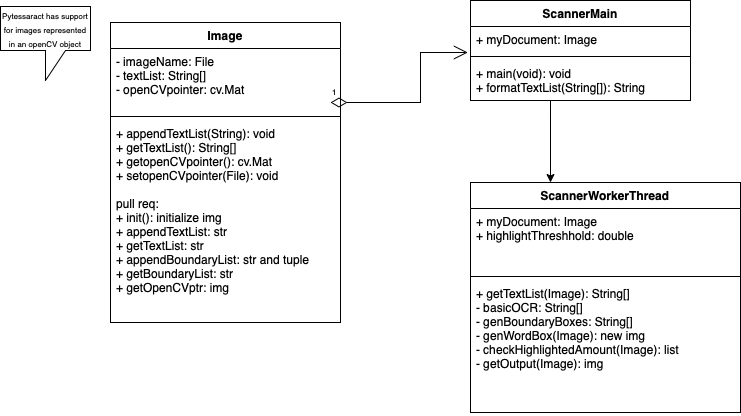

The diagram above was exported from draw.io. Its source (the exported page's mxGraphModel, read from the mxfile embedded in the PNG):
<mxGraphModel dx="910" dy="918" grid="1" gridSize="10" guides="1" tooltips="1" connect="1" arrows="1" fold="1" page="1" pageScale="1" pageWidth="850" pageHeight="1100" math="0" shadow="0">
  <root>
    <mxCell id="0" />
    <mxCell id="1" parent="0" />
    <mxCell id="_RKIDM04wMEkd0Bd_AqP-1" value="ScannerMain" style="swimlane;fontStyle=1;align=center;verticalAlign=top;childLayout=stackLayout;horizontal=1;startSize=26;horizontalStack=0;resizeParent=1;resizeParentMax=0;resizeLast=0;collapsible=1;marginBottom=0;" parent="1" vertex="1">
      <mxGeometry x="560" y="110" width="220" height="100" as="geometry" />
    </mxCell>
    <mxCell id="_RKIDM04wMEkd0Bd_AqP-2" value="+ myDocument: Image" style="text;strokeColor=none;fillColor=none;align=left;verticalAlign=top;spacingLeft=4;spacingRight=4;overflow=hidden;rotatable=0;points=[[0,0.5],[1,0.5]];portConstraint=eastwest;" parent="_RKIDM04wMEkd0Bd_AqP-1" vertex="1">
      <mxGeometry y="26" width="220" height="26" as="geometry" />
    </mxCell>
    <mxCell id="_RKIDM04wMEkd0Bd_AqP-3" value="" style="line;strokeWidth=1;fillColor=none;align=left;verticalAlign=middle;spacingTop=-1;spacingLeft=3;spacingRight=3;rotatable=0;labelPosition=right;points=[];portConstraint=eastwest;" parent="_RKIDM04wMEkd0Bd_AqP-1" vertex="1">
      <mxGeometry y="52" width="220" height="8" as="geometry" />
    </mxCell>
    <mxCell id="_RKIDM04wMEkd0Bd_AqP-4" value="+ main(void): void&#10;+ formatTextList(String[]): String" style="text;strokeColor=none;fillColor=none;align=left;verticalAlign=top;spacingLeft=4;spacingRight=4;overflow=hidden;rotatable=0;points=[[0,0.5],[1,0.5]];portConstraint=eastwest;" parent="_RKIDM04wMEkd0Bd_AqP-1" vertex="1">
      <mxGeometry y="60" width="220" height="40" as="geometry" />
    </mxCell>
    <mxCell id="_RKIDM04wMEkd0Bd_AqP-5" value="ScannerWorkerThread" style="swimlane;fontStyle=1;align=center;verticalAlign=top;childLayout=stackLayout;horizontal=1;startSize=26;horizontalStack=0;resizeParent=1;resizeParentMax=0;resizeLast=0;collapsible=1;marginBottom=0;" parent="1" vertex="1">
      <mxGeometry x="560" y="292" width="270" height="230" as="geometry" />
    </mxCell>
    <mxCell id="_RKIDM04wMEkd0Bd_AqP-6" value="+ myDocument: Image&#10;+ highlightThreshhold: double" style="text;strokeColor=none;fillColor=none;align=left;verticalAlign=top;spacingLeft=4;spacingRight=4;overflow=hidden;rotatable=0;points=[[0,0.5],[1,0.5]];portConstraint=eastwest;" parent="_RKIDM04wMEkd0Bd_AqP-5" vertex="1">
      <mxGeometry y="26" width="270" height="64" as="geometry" />
    </mxCell>
    <mxCell id="_RKIDM04wMEkd0Bd_AqP-7" value="" style="line;strokeWidth=1;fillColor=none;align=left;verticalAlign=middle;spacingTop=-1;spacingLeft=3;spacingRight=3;rotatable=0;labelPosition=right;points=[];portConstraint=eastwest;" parent="_RKIDM04wMEkd0Bd_AqP-5" vertex="1">
      <mxGeometry y="90" width="270" height="8" as="geometry" />
    </mxCell>
    <mxCell id="_RKIDM04wMEkd0Bd_AqP-8" value="+ getTextList(Image): String[]&#10;- basicOCR: String[]&#10;- genBoundaryBoxes: String[]&#10;- genWordBox(Image): new img&#10;- checkHighlightedAmount(Image): list&#10;- getOutput(Image): img&#10;" style="text;strokeColor=none;fillColor=none;align=left;verticalAlign=top;spacingLeft=4;spacingRight=4;overflow=hidden;rotatable=0;points=[[0,0.5],[1,0.5]];portConstraint=eastwest;" parent="_RKIDM04wMEkd0Bd_AqP-5" vertex="1">
      <mxGeometry y="98" width="270" height="132" as="geometry" />
    </mxCell>
    <mxCell id="_RKIDM04wMEkd0Bd_AqP-9" value="Image" style="swimlane;fontStyle=1;align=center;verticalAlign=top;childLayout=stackLayout;horizontal=1;startSize=26;horizontalStack=0;resizeParent=1;resizeParentMax=0;resizeLast=0;collapsible=1;marginBottom=0;" parent="1" vertex="1">
      <mxGeometry x="200" y="132" width="230" height="300" as="geometry" />
    </mxCell>
    <mxCell id="_RKIDM04wMEkd0Bd_AqP-10" value="- imageName: File&#10;- textList: String[]&#10;- openCVpointer: cv.Mat&#10;" style="text;strokeColor=none;fillColor=none;align=left;verticalAlign=top;spacingLeft=4;spacingRight=4;overflow=hidden;rotatable=0;points=[[0,0.5],[1,0.5]];portConstraint=eastwest;" parent="_RKIDM04wMEkd0Bd_AqP-9" vertex="1">
      <mxGeometry y="26" width="230" height="64" as="geometry" />
    </mxCell>
    <mxCell id="_RKIDM04wMEkd0Bd_AqP-11" value="" style="line;strokeWidth=1;fillColor=none;align=left;verticalAlign=middle;spacingTop=-1;spacingLeft=3;spacingRight=3;rotatable=0;labelPosition=right;points=[];portConstraint=eastwest;" parent="_RKIDM04wMEkd0Bd_AqP-9" vertex="1">
      <mxGeometry y="90" width="230" height="8" as="geometry" />
    </mxCell>
    <mxCell id="_RKIDM04wMEkd0Bd_AqP-12" value="+ appendTextList(String): void&#10;+ getTextList(): String[]&#10;+ getopenCVpointer(): cv.Mat&#10;+ setopenCVpointer(File): void&#10;&#10;pull req:&#10;+ init(): initialize img&#10;+ appendTextList: str&#10;+ getTextList: str&#10;+ appendBoundaryList: str and tuple&#10;+ getBoundaryList: str&#10;+ getOpenCVptr: img" style="text;strokeColor=none;fillColor=none;align=left;verticalAlign=top;spacingLeft=4;spacingRight=4;overflow=hidden;rotatable=0;points=[[0,0.5],[1,0.5]];portConstraint=eastwest;" parent="_RKIDM04wMEkd0Bd_AqP-9" vertex="1">
      <mxGeometry y="98" width="230" height="202" as="geometry" />
    </mxCell>
    <mxCell id="_RKIDM04wMEkd0Bd_AqP-13" value="&lt;font style=&quot;font-size: 8px&quot;&gt;Pytessaract has support for images represented in an openCV object&lt;/font&gt;" style="shape=callout;whiteSpace=wrap;html=1;perimeter=calloutPerimeter;" parent="1" vertex="1">
      <mxGeometry x="90" y="116" width="90" height="74" as="geometry" />
    </mxCell>
    <mxCell id="_RKIDM04wMEkd0Bd_AqP-14" value="1" style="endArrow=open;html=1;endSize=12;startArrow=diamondThin;startSize=14;startFill=0;edgeStyle=orthogonalEdgeStyle;align=left;verticalAlign=bottom;rounded=0;fontSize=8;entryX=-0.012;entryY=1;entryDx=0;entryDy=0;entryPerimeter=0;" parent="1" target="_RKIDM04wMEkd0Bd_AqP-2" edge="1">
      <mxGeometry x="-1" y="3" relative="1" as="geometry">
        <mxPoint x="420" y="212" as="sourcePoint" />
        <mxPoint x="580" y="212" as="targetPoint" />
        <Array as="points">
          <mxPoint x="510" y="212" />
          <mxPoint x="510" y="162" />
        </Array>
      </mxGeometry>
    </mxCell>
    <mxCell id="_RKIDM04wMEkd0Bd_AqP-15" value="" style="edgeStyle=orthogonalEdgeStyle;rounded=0;orthogonalLoop=1;jettySize=auto;html=1;fontSize=8;" parent="1" source="_RKIDM04wMEkd0Bd_AqP-4" target="_RKIDM04wMEkd0Bd_AqP-5" edge="1">
      <mxGeometry relative="1" as="geometry">
        <Array as="points">
          <mxPoint x="640" y="222" />
          <mxPoint x="640" y="222" />
        </Array>
      </mxGeometry>
    </mxCell>
  </root>
</mxGraphModel>